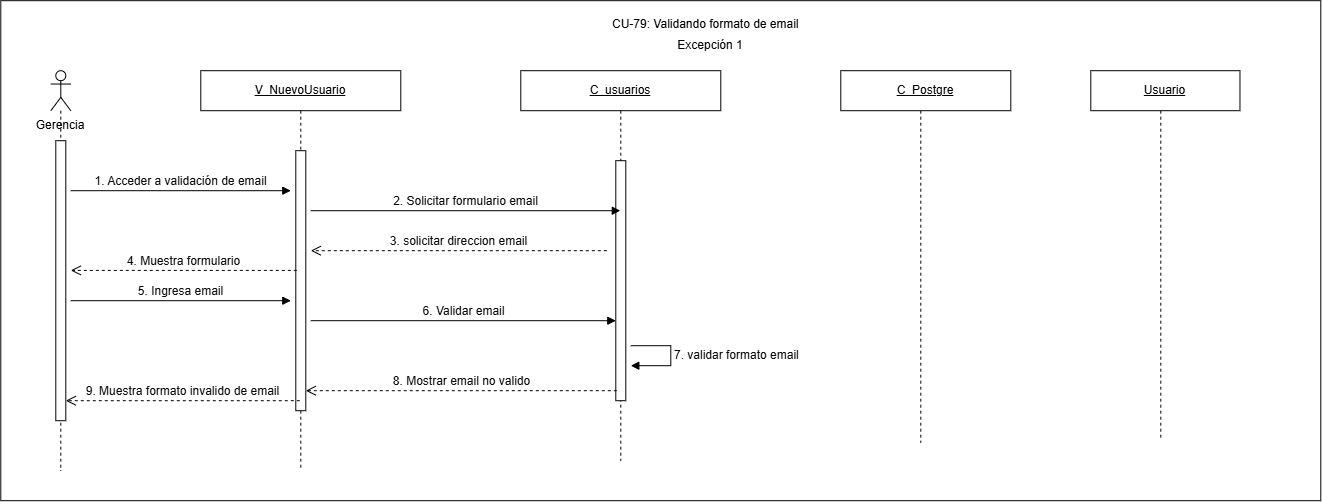

The diagram above was exported from draw.io. Its source (the exported page's mxGraphModel, read from the mxfile embedded in the PNG):
<mxGraphModel dx="969" dy="847" grid="1" gridSize="10" guides="1" tooltips="1" connect="1" arrows="1" fold="1" page="1" pageScale="1" pageWidth="827" pageHeight="1169" math="0" shadow="0">
  <root>
    <mxCell id="0" />
    <mxCell id="1" parent="0" />
    <mxCell id="MmOF1kkoN5SmKWFviZ8u-1" parent="1" style="rounded=0;whiteSpace=wrap;html=1;movable=0;resizable=0;rotatable=0;deletable=0;editable=0;locked=1;connectable=0;" value="" vertex="1">
      <mxGeometry height="500" width="1320" x="40" y="80" as="geometry" />
    </mxCell>
    <mxCell id="vFdhnmm9X7ivWxLdwc6p-1" parent="1" style="shape=umlLifeline;perimeter=lifelinePerimeter;whiteSpace=wrap;html=1;container=1;dropTarget=0;collapsible=0;recursiveResize=0;outlineConnect=0;portConstraint=eastwest;participant=umlActor;" value="" vertex="1">
      <mxGeometry height="400" width="20" x="90" y="150" as="geometry" />
    </mxCell>
    <mxCell id="vFdhnmm9X7ivWxLdwc6p-2" parent="vFdhnmm9X7ivWxLdwc6p-1" style="html=1;points=[[0,0,0,0,5],[0,1,0,0,-5],[1,0,0,0,5],[1,1,0,0,-5]];perimeter=orthogonalPerimeter;outlineConnect=0;targetShapes=umlLifeline;portConstraint=eastwest;" value="" vertex="1">
      <mxGeometry height="280" width="10" x="5" y="70" as="geometry" />
    </mxCell>
    <mxCell id="vFdhnmm9X7ivWxLdwc6p-3" parent="1" style="text;html=1;whiteSpace=wrap;strokeColor=none;fillColor=none;align=center;verticalAlign=middle;rounded=0;" value="Gerencia" vertex="1">
      <mxGeometry height="30" width="80" x="60" y="190" as="geometry" />
    </mxCell>
    <mxCell id="vFdhnmm9X7ivWxLdwc6p-4" parent="1" style="shape=umlLifeline;perimeter=lifelinePerimeter;whiteSpace=wrap;html=1;container=1;dropTarget=0;collapsible=0;recursiveResize=0;outlineConnect=0;portConstraint=eastwest;" value="&lt;u&gt;V_NuevoUsuario&lt;/u&gt;" vertex="1">
      <mxGeometry height="400" width="200" x="240" y="150" as="geometry" />
    </mxCell>
    <mxCell id="vFdhnmm9X7ivWxLdwc6p-5" parent="vFdhnmm9X7ivWxLdwc6p-4" style="html=1;points=[[0,0,0,0,5],[0,1,0,0,-5],[1,0,0,0,5],[1,1,0,0,-5]];perimeter=orthogonalPerimeter;outlineConnect=0;targetShapes=umlLifeline;portConstraint=eastwest;" value="" vertex="1">
      <mxGeometry height="260" width="10" x="95" y="80" as="geometry" />
    </mxCell>
    <mxCell id="vFdhnmm9X7ivWxLdwc6p-6" parent="1" style="shape=umlLifeline;perimeter=lifelinePerimeter;whiteSpace=wrap;html=1;container=1;dropTarget=0;collapsible=0;recursiveResize=0;outlineConnect=0;portConstraint=eastwest;" value="&lt;u&gt;C_usuarios&lt;/u&gt;" vertex="1">
      <mxGeometry height="390" width="200" x="560" y="150" as="geometry" />
    </mxCell>
    <mxCell id="vFdhnmm9X7ivWxLdwc6p-7" parent="vFdhnmm9X7ivWxLdwc6p-6" style="html=1;points=[[0,0,0,0,5],[0,1,0,0,-5],[1,0,0,0,5],[1,1,0,0,-5]];perimeter=orthogonalPerimeter;outlineConnect=0;targetShapes=umlLifeline;portConstraint=eastwest;" value="" vertex="1">
      <mxGeometry height="240" width="10" x="95" y="90" as="geometry" />
    </mxCell>
    <mxCell id="vFdhnmm9X7ivWxLdwc6p-8" edge="1" parent="1" style="html=1;verticalAlign=bottom;endArrow=block;curved=0;rounded=0;" value="&lt;span style=&quot;color: rgb(11, 11, 11); font-family: &amp;quot;Anthropic Sans&amp;quot;, sans-serif; text-align: start;&quot;&gt;&lt;font style=&quot;font-size: 12px;&quot;&gt;1. Acceder a validación de email&lt;/font&gt;&lt;/span&gt;">
      <mxGeometry relative="1" width="80" as="geometry">
        <mxPoint x="110" y="270" as="sourcePoint" />
        <mxPoint x="330" y="270" as="targetPoint" />
      </mxGeometry>
    </mxCell>
    <mxCell id="vFdhnmm9X7ivWxLdwc6p-9" edge="1" parent="1" style="html=1;verticalAlign=bottom;endArrow=open;dashed=1;endSize=8;curved=0;rounded=0;" value="&lt;span style=&quot;color: rgb(11, 11, 11); font-family: &amp;quot;Anthropic Sans&amp;quot;, sans-serif; text-align: start;&quot;&gt;&lt;font style=&quot;font-size: 12px;&quot;&gt;3. solicitar direccion email&lt;/font&gt;&lt;/span&gt;">
      <mxGeometry relative="1" as="geometry">
        <mxPoint x="646" y="330" as="sourcePoint" />
        <mxPoint x="350" y="330" as="targetPoint" />
      </mxGeometry>
    </mxCell>
    <mxCell id="vFdhnmm9X7ivWxLdwc6p-10" edge="1" parent="1" style="html=1;verticalAlign=bottom;endArrow=open;dashed=1;endSize=8;curved=0;rounded=0;" value="&lt;span style=&quot;color: rgb(11, 11, 11); font-family: &amp;quot;Anthropic Sans&amp;quot;, sans-serif; text-align: start;&quot;&gt;&lt;font style=&quot;font-size: 12px;&quot;&gt;4. Muestra formulario&lt;/font&gt;&lt;/span&gt;">
      <mxGeometry relative="1" as="geometry">
        <mxPoint x="336" y="349.70000000000005" as="sourcePoint" />
        <mxPoint x="110" y="349.70000000000005" as="targetPoint" />
      </mxGeometry>
    </mxCell>
    <mxCell id="vFdhnmm9X7ivWxLdwc6p-11" edge="1" parent="1" style="html=1;verticalAlign=bottom;endArrow=block;curved=0;rounded=0;" target="vFdhnmm9X7ivWxLdwc6p-6" value="&lt;span style=&quot;color: rgb(11, 11, 11); font-family: &amp;quot;Anthropic Sans&amp;quot;, sans-serif; text-align: start;&quot;&gt;&lt;font style=&quot;font-size: 12px;&quot;&gt;2. Solicitar formulario email&lt;/font&gt;&lt;/span&gt;">
      <mxGeometry relative="1" width="80" as="geometry">
        <mxPoint x="350" y="290" as="sourcePoint" />
        <mxPoint x="570" y="290" as="targetPoint" />
      </mxGeometry>
    </mxCell>
    <mxCell id="vFdhnmm9X7ivWxLdwc6p-12" edge="1" parent="1" style="html=1;verticalAlign=bottom;endArrow=block;curved=0;rounded=0;" value="&lt;span style=&quot;color: rgb(11, 11, 11); font-family: &amp;quot;Anthropic Sans&amp;quot;, sans-serif; text-align: start;&quot;&gt;&lt;font style=&quot;font-size: 12px;&quot;&gt;5. Ingresa email&lt;/font&gt;&lt;/span&gt;">
      <mxGeometry relative="1" width="80" x="0.0026" as="geometry">
        <mxPoint as="offset" />
        <mxPoint x="110" y="380" as="sourcePoint" />
        <mxPoint x="330" y="380" as="targetPoint" />
      </mxGeometry>
    </mxCell>
    <mxCell id="vFdhnmm9X7ivWxLdwc6p-13" edge="1" parent="1" style="html=1;verticalAlign=bottom;endArrow=block;curved=0;rounded=0;" target="vFdhnmm9X7ivWxLdwc6p-7" value="&lt;span style=&quot;color: rgb(11, 11, 11); font-family: &amp;quot;Anthropic Sans&amp;quot;, sans-serif; text-align: start;&quot;&gt;&lt;font style=&quot;font-size: 12px;&quot;&gt;6. Validar email&lt;/font&gt;&lt;/span&gt;">
      <mxGeometry relative="1" width="80" x="-0.0013" as="geometry">
        <mxPoint as="offset" />
        <mxPoint x="350" y="400" as="sourcePoint" />
        <mxPoint x="630" y="400" as="targetPoint" />
      </mxGeometry>
    </mxCell>
    <mxCell id="vFdhnmm9X7ivWxLdwc6p-14" edge="1" parent="1" style="html=1;align=left;spacingLeft=2;endArrow=block;rounded=0;edgeStyle=orthogonalEdgeStyle;curved=0;" value="&lt;span style=&quot;color: rgb(11, 11, 11); font-family: &amp;quot;Anthropic Sans&amp;quot;, sans-serif;&quot;&gt;&lt;font style=&quot;font-size: 12px;&quot;&gt;7. validar formato email&lt;/font&gt;&lt;/span&gt;">
      <mxGeometry relative="1" as="geometry">
        <Array as="points">
          <mxPoint x="710" y="425" />
          <mxPoint x="710" y="445" />
        </Array>
        <mxPoint x="670" y="425" as="sourcePoint" />
        <mxPoint x="670" y="445" as="targetPoint" />
      </mxGeometry>
    </mxCell>
    <mxCell id="vFdhnmm9X7ivWxLdwc6p-15" edge="1" parent="1" style="html=1;verticalAlign=bottom;endArrow=open;dashed=1;endSize=8;curved=0;rounded=0;" target="vFdhnmm9X7ivWxLdwc6p-5" value="&lt;span style=&quot;color: rgb(11, 11, 11); font-family: &amp;quot;Anthropic Sans&amp;quot;, sans-serif; text-align: start;&quot;&gt;&lt;font style=&quot;font-size: 12px;&quot;&gt;8. Mostrar email no valido&lt;/font&gt;&lt;/span&gt;">
      <mxGeometry relative="1" x="0.0004" as="geometry">
        <mxPoint as="offset" />
        <mxPoint x="656" y="470" as="sourcePoint" />
        <mxPoint x="360" y="470" as="targetPoint" />
      </mxGeometry>
    </mxCell>
    <mxCell id="vFdhnmm9X7ivWxLdwc6p-16" edge="1" parent="1" style="html=1;verticalAlign=bottom;endArrow=open;dashed=1;endSize=8;curved=0;rounded=0;" target="vFdhnmm9X7ivWxLdwc6p-2" value="&lt;span style=&quot;color: rgb(11, 11, 11); font-family: &amp;quot;Anthropic Sans&amp;quot;, sans-serif; text-align: start;&quot;&gt;&lt;font style=&quot;font-size: 12px;&quot;&gt;9. Muestra formato invalido de email&lt;/font&gt;&lt;/span&gt;">
      <mxGeometry relative="1" x="-0.0011" as="geometry">
        <mxPoint as="offset" />
        <mxPoint x="339" y="480" as="sourcePoint" />
        <mxPoint x="23" y="480" as="targetPoint" />
      </mxGeometry>
    </mxCell>
    <mxCell id="vFdhnmm9X7ivWxLdwc6p-17" parent="1" style="text;html=1;whiteSpace=wrap;strokeColor=none;fillColor=none;align=center;verticalAlign=middle;rounded=0;" value="Excepción 1" vertex="1">
      <mxGeometry height="30" width="120" x="690" y="110" as="geometry" />
    </mxCell>
    <mxCell id="vFdhnmm9X7ivWxLdwc6p-18" edge="1" parent="1" style="rounded=0;orthogonalLoop=1;jettySize=auto;html=1;dashed=1;endArrow=none;endFill=0;">
      <mxGeometry relative="1" as="geometry">
        <mxPoint x="960" y="190" as="sourcePoint" />
        <mxPoint x="960" y="522" as="targetPoint" />
      </mxGeometry>
    </mxCell>
    <mxCell id="vFdhnmm9X7ivWxLdwc6p-19" parent="1" style="rounded=0;whiteSpace=wrap;html=1;" value="&lt;u&gt;C_Postgre&lt;/u&gt;" vertex="1">
      <mxGeometry height="40" width="170" x="880" y="150" as="geometry" />
    </mxCell>
    <mxCell id="vFdhnmm9X7ivWxLdwc6p-20" parent="1" style="rounded=0;whiteSpace=wrap;html=1;" value="&lt;u&gt;Usuario&lt;/u&gt;" vertex="1">
      <mxGeometry height="40" width="149.17" x="1130" y="150" as="geometry" />
    </mxCell>
    <mxCell id="vFdhnmm9X7ivWxLdwc6p-21" edge="1" parent="1" style="rounded=0;orthogonalLoop=1;jettySize=auto;html=1;dashed=1;endArrow=none;endFill=0;">
      <mxGeometry relative="1" as="geometry">
        <mxPoint x="1200" y="190" as="sourcePoint" />
        <mxPoint x="1200" y="520" as="targetPoint" />
      </mxGeometry>
    </mxCell>
    <mxCell id="ZIuAlw5_aLQMk0Vu3Xyg-1" parent="1" style="text;whiteSpace=wrap;" value="CU-79: Validando formato de email" vertex="1">
      <mxGeometry height="40" width="220" x="650" y="90" as="geometry" />
    </mxCell>
  </root>
</mxGraphModel>